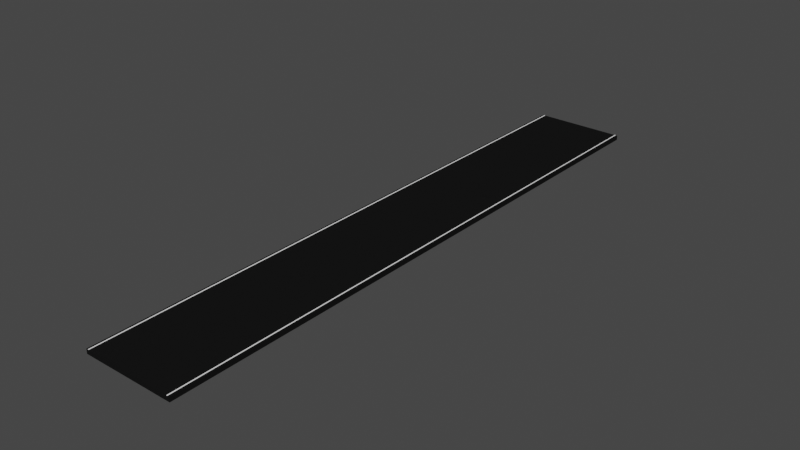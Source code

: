 # Source: SmallStreetAnimation_-_Copy.blend  (saved by Blender 2.93.20; exported with 4.5.12 LTS)
import bpy
from mathutils import Matrix  # noqa: F401  (used for matrix-valued properties, if any)

bpy.ops.wm.read_factory_settings(use_empty=True)
scene = bpy.context.scene
scene.name = 'Scene'

# ---- collections
col_collection = bpy.data.collections.new('Collection'); scene.collection.children.link(col_collection)

# ---- materials (node trees are filled in below, after node groups)
mat_road_material = bpy.data.materials.new('road_material')
mat_road_material.use_transparent_shadow = False
mat_road_material.diffuse_color = (0.009019, 0.009019, 0.009019, 1.0)
mat_road_lines_material3 = bpy.data.materials.new('road_lines_material3')
mat_road_lines_material3.use_transparent_shadow = False
mat_road_lines_material3.diffuse_color = (1.0, 1.0, 1.0, 1.0)
mat_road_lines_material4 = bpy.data.materials.new('road_lines_material4')
mat_road_lines_material4.use_transparent_shadow = False
mat_road_lines_material4.diffuse_color = (1.0, 1.0, 1.0, 1.0)

# ---- material node trees

# ---- world
world_world = bpy.data.worlds.new('World'); scene.world = world_world
world_world.use_nodes = True; world_world.node_tree.nodes.clear()
_N = world_world.node_tree.nodes; _L = world_world.node_tree.links
n0 = _N.new('ShaderNodeOutputWorld'); n0.name = 'World Output'; n0.location = (300, 300)
n1 = _N.new('ShaderNodeBackground'); n1.name = 'Background'; n1.location = (10, 300)
n1.inputs[0].default_value = (0.05088, 0.05088, 0.05088, 1.0)
_L.new(n1.outputs[0], n0.inputs[0])
n0.is_active_output = True
world_world.color = (0.05088, 0.05088, 0.05088)
world_world.use_sun_shadow = False
world_world.sun_shadow_jitter_overblur = 0.0

# ---- meshes
me_cube = bpy.data.meshes.new('Cube')
me_cube.from_pydata([(-5.0, -5.0, -5.0), (-5.0, -5.0, 5.0), (-5.0, 5.0, -5.0), (-5.0, 5.0, 5.0), (5.0, -5.0, -5.0), (5.0, -5.0, 5.0), (5.0, 5.0, -5.0), (5.0, 5.0, 5.0)], [], [(0, 1, 3, 2), (2, 3, 7, 6), (6, 7, 5, 4), (4, 5, 1, 0), (2, 6, 4, 0), (7, 3, 1, 5)])
_uv = me_cube.uv_layers.new(name='UVMap')
_uv.uv.foreach_set('vector', [0.375, 0.0, 0.625, 0.0, 0.625, 0.25, 0.375, 0.25, 0.375, 0.25, 0.625, 0.25, 0.625, 0.5, 0.375, 0.5, 0.375, 0.5, 0.625, 0.5, 0.625, 0.75, 0.375, 0.75, 0.375, 0.75, 0.625, 0.75, 0.625, 1.0, 0.375, 1.0, 0.125, 0.5, 0.375, 0.5, 0.375, 0.75, 0.125, 0.75, 0.625, 0.5, 0.875, 0.5, 0.875, 0.75, 0.625, 0.75])
me_cube.materials.append(mat_road_material)
me_cube.use_remesh_fix_poles = True
me_cube.use_remesh_preserve_attributes = False
me_cube.update()
me_cube_001 = bpy.data.meshes.new('Cube.001')
me_cube_001.from_pydata([(-5.0, -5.0, -5.0), (-5.0, -5.0, 5.0), (-5.0, 5.0, -5.0), (-5.0, 5.0, 5.0), (5.0, -5.0, -5.0), (5.0, -5.0, 5.0), (5.0, 5.0, -5.0), (5.0, 5.0, 5.0)], [], [(0, 1, 3, 2), (2, 3, 7, 6), (6, 7, 5, 4), (4, 5, 1, 0), (2, 6, 4, 0), (7, 3, 1, 5)])
_uv = me_cube_001.uv_layers.new(name='UVMap')
_uv.uv.foreach_set('vector', [0.375, 0.0, 0.625, 0.0, 0.625, 0.25, 0.375, 0.25, 0.375, 0.25, 0.625, 0.25, 0.625, 0.5, 0.375, 0.5, 0.375, 0.5, 0.625, 0.5, 0.625, 0.75, 0.375, 0.75, 0.375, 0.75, 0.625, 0.75, 0.625, 1.0, 0.375, 1.0, 0.125, 0.5, 0.375, 0.5, 0.375, 0.75, 0.125, 0.75, 0.625, 0.5, 0.875, 0.5, 0.875, 0.75, 0.625, 0.75])
me_cube_001.materials.append(mat_road_lines_material3)
me_cube_001.use_remesh_fix_poles = True
me_cube_001.use_remesh_preserve_attributes = False
me_cube_001.update()
me_cube_002 = bpy.data.meshes.new('Cube.002')
me_cube_002.from_pydata([(-5.0, -5.0, -5.0), (-5.0, -5.0, 5.0), (-5.0, 5.0, -5.0), (-5.0, 5.0, 5.0), (5.0, -5.0, -5.0), (5.0, -5.0, 5.0), (5.0, 5.0, -5.0), (5.0, 5.0, 5.0)], [], [(0, 1, 3, 2), (2, 3, 7, 6), (6, 7, 5, 4), (4, 5, 1, 0), (2, 6, 4, 0), (7, 3, 1, 5)])
_uv = me_cube_002.uv_layers.new(name='UVMap')
_uv.uv.foreach_set('vector', [0.375, 0.0, 0.625, 0.0, 0.625, 0.25, 0.375, 0.25, 0.375, 0.25, 0.625, 0.25, 0.625, 0.5, 0.375, 0.5, 0.375, 0.5, 0.625, 0.5, 0.625, 0.75, 0.375, 0.75, 0.375, 0.75, 0.625, 0.75, 0.625, 1.0, 0.375, 1.0, 0.125, 0.5, 0.375, 0.5, 0.375, 0.75, 0.125, 0.75, 0.625, 0.5, 0.875, 0.5, 0.875, 0.75, 0.625, 0.75])
me_cube_002.materials.append(mat_road_lines_material4)
me_cube_002.use_remesh_fix_poles = True
me_cube_002.use_remesh_preserve_attributes = False
me_cube_002.update()

# ---- objects
ob_cube = bpy.data.objects.new('Cube', me_cube)
ob_cube_001 = bpy.data.objects.new('Cube.001', me_cube_001)
ob_cube_002 = bpy.data.objects.new('Cube.002', me_cube_002)

# ---- transforms, parenting, visibility, modifiers, constraints
ob_cube.location = (0.0, 0.0, 0.0)
ob_cube.scale = (2.0, 13.0, 0.1)
ob_cube_001.location = (-9.5, 0.0, 0.49)
ob_cube_001.scale = (0.02, 13.0, 0.01)
ob_cube_002.location = (9.5, 0.0, 0.49)
ob_cube_002.scale = (0.02, 13.0, 0.01)

# ---- collection membership
col_collection.objects.link(ob_cube)
col_collection.objects.link(ob_cube_001)
col_collection.objects.link(ob_cube_002)

# ---- scene / render settings (as saved in the file)
scene.frame_start = 1; scene.frame_end = 250; scene.frame_set(1)
scene.render.engine = 'BLENDER_EEVEE_NEXT'
scene.cycles.use_denoising = False
scene.cycles.samples = 128
scene.cycles.sampling_pattern = 'TABULATED_SOBOL'
scene.cycles.use_adaptive_sampling = False
scene.cycles.use_light_tree = False
scene.view_settings.view_transform = 'Filmic'
bpy.context.view_layer.update()

# ---- added for rendering (the .blend has no active camera and no usable light): camera, sun
cam_auto = bpy.data.cameras.new('AutoCamera')
cam_auto.lens = 50.0
cam_auto.sensor_width = 36.0
cam_auto.clip_end = 2135.79
ob_auto_camera = bpy.data.objects.new('AutoCamera', cam_auto)
scene.collection.objects.link(ob_auto_camera)
ob_auto_camera.location = (121.698, -146.038, 97.3785)
ob_auto_camera.rotation_euler = (1.09748, -7.21219e-08, 0.694738)
scene.camera = ob_auto_camera
light_auto_sun = bpy.data.lights.new('AutoSun', 'SUN')
light_auto_sun.energy = 3.0
light_auto_sun.angle = 0.0523599
ob_auto_sun = bpy.data.objects.new('AutoSun', light_auto_sun)
scene.collection.objects.link(ob_auto_sun)
ob_auto_sun.rotation_euler = (0.872665, 0.174533, 0.523599)
bpy.context.view_layer.update()
